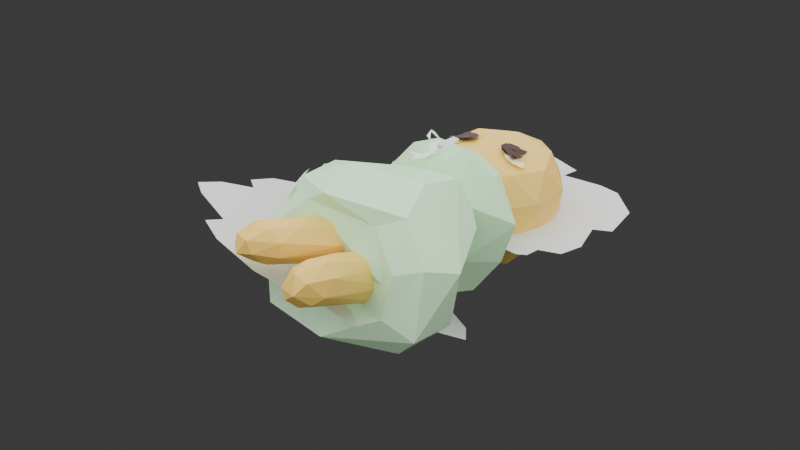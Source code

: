# Source: egg.blend  (saved by Blender 4.2.66; exported with 4.5.12 LTS)
import bpy
from mathutils import Matrix  # noqa: F401  (used for matrix-valued properties, if any)

bpy.ops.wm.read_factory_settings(use_empty=True)
scene = bpy.context.scene
scene.name = 'Scene'

# ---- collections
col_base = bpy.data.collections.new('base'); scene.collection.children.link(col_base)
col_decoration = bpy.data.collections.new('decoration'); scene.collection.children.link(col_decoration)
col_expression = bpy.data.collections.new('expression'); scene.collection.children.link(col_expression)

# ---- materials (node trees are filled in below, after node groups)
mat_material_003 = bpy.data.materials.new('Material.003')
mat_material_004 = bpy.data.materials.new('Material.004')
mat_material_002 = bpy.data.materials.new('Material.002')
mat_material_001 = bpy.data.materials.new('Material.001')
mat_material_007 = bpy.data.materials.new('Material.007')
mat_material_006 = bpy.data.materials.new('Material.006')
mat_material_008 = bpy.data.materials.new('Material.008')
mat_material_009 = bpy.data.materials.new('Material.009')
mat_material_010 = bpy.data.materials.new('Material.010')
mat_material_011 = bpy.data.materials.new('Material.011')
mat_material_013 = bpy.data.materials.new('Material.013')

# ---- material node trees
mat_material_003.use_nodes = True; mat_material_003.node_tree.nodes.clear()
_N = mat_material_003.node_tree.nodes; _L = mat_material_003.node_tree.links
n0 = _N.new('ShaderNodeBsdfPrincipled'); n0.name = 'Principled BSDF'; n0.location = (10, 300)
n0.inputs[0].default_value = (0.6549, 1.0, 0.6321, 1.0)
n1 = _N.new('ShaderNodeOutputMaterial'); n1.name = 'Material Output'; n1.location = (300, 300)
_L.new(n0.outputs[0], n1.inputs[0])
n1.is_active_output = True
mat_material_004.use_nodes = True; mat_material_004.node_tree.nodes.clear()
_N = mat_material_004.node_tree.nodes; _L = mat_material_004.node_tree.links
n0 = _N.new('ShaderNodeBsdfPrincipled'); n0.name = 'Principled BSDF'; n0.location = (10, 300)
n0.inputs[0].default_value = (1.0, 1.0, 1.0, 1.0)
n1 = _N.new('ShaderNodeOutputMaterial'); n1.name = 'Material Output'; n1.location = (300, 300)
_L.new(n0.outputs[0], n1.inputs[0])
n1.is_active_output = True
mat_material_002.use_nodes = True; mat_material_002.node_tree.nodes.clear()
_N = mat_material_002.node_tree.nodes; _L = mat_material_002.node_tree.links
n0 = _N.new('ShaderNodeBsdfPrincipled'); n0.name = 'Principled BSDF'; n0.location = (10, 300)
n0.inputs[0].default_value = (1.0, 0.6563, 0.1421, 1.0)
n1 = _N.new('ShaderNodeOutputMaterial'); n1.name = 'Material Output'; n1.location = (300, 300)
_L.new(n0.outputs[0], n1.inputs[0])
n1.is_active_output = True
mat_material_001.use_nodes = True; mat_material_001.node_tree.nodes.clear()
_N = mat_material_001.node_tree.nodes; _L = mat_material_001.node_tree.links
n0 = _N.new('ShaderNodeBsdfPrincipled'); n0.name = 'Principled BSDF'; n0.location = (10, 300)
n1 = _N.new('ShaderNodeOutputMaterial'); n1.name = 'Material Output'; n1.location = (300, 300)
_L.new(n0.outputs[0], n1.inputs[0])
n1.is_active_output = True
mat_material_007.use_nodes = True; mat_material_007.node_tree.nodes.clear()
_N = mat_material_007.node_tree.nodes; _L = mat_material_007.node_tree.links
n0 = _N.new('ShaderNodeBsdfPrincipled'); n0.name = 'Principled BSDF'; n0.location = (10, 300)
n0.inputs[0].default_value = (1.0, 0.9352, 0.4647, 1.0)
n1 = _N.new('ShaderNodeOutputMaterial'); n1.name = 'Material Output'; n1.location = (300, 300)
_L.new(n0.outputs[0], n1.inputs[0])
n1.is_active_output = True
mat_material_006.use_nodes = True; mat_material_006.node_tree.nodes.clear()
_N = mat_material_006.node_tree.nodes; _L = mat_material_006.node_tree.links
n0 = _N.new('ShaderNodeBsdfPrincipled'); n0.name = 'Principled BSDF'; n0.location = (10, 300)
n0.inputs[0].default_value = (0.04644, 0.006513, 0.0, 1.0)
n1 = _N.new('ShaderNodeOutputMaterial'); n1.name = 'Material Output'; n1.location = (300, 300)
_L.new(n0.outputs[0], n1.inputs[0])
n1.is_active_output = True
mat_material_008.use_nodes = True; mat_material_008.node_tree.nodes.clear()
_N = mat_material_008.node_tree.nodes; _L = mat_material_008.node_tree.links
n0 = _N.new('ShaderNodeBsdfPrincipled'); n0.name = 'Principled BSDF'; n0.location = (10, 300)
n0.inputs[0].default_value = (0.04644, 0.006513, 0.0, 1.0)
n1 = _N.new('ShaderNodeOutputMaterial'); n1.name = 'Material Output'; n1.location = (300, 300)
_L.new(n0.outputs[0], n1.inputs[0])
n1.is_active_output = True
mat_material_009.use_nodes = True; mat_material_009.node_tree.nodes.clear()
_N = mat_material_009.node_tree.nodes; _L = mat_material_009.node_tree.links
n0 = _N.new('ShaderNodeBsdfPrincipled'); n0.name = 'Principled BSDF'; n0.location = (10, 300)
n0.inputs[0].default_value = (0.04644, 0.006513, 0.0, 1.0)
n1 = _N.new('ShaderNodeOutputMaterial'); n1.name = 'Material Output'; n1.location = (300, 300)
_L.new(n0.outputs[0], n1.inputs[0])
n1.is_active_output = True
mat_material_010.use_nodes = True; mat_material_010.node_tree.nodes.clear()
_N = mat_material_010.node_tree.nodes; _L = mat_material_010.node_tree.links
n0 = _N.new('ShaderNodeBsdfPrincipled'); n0.name = 'Principled BSDF'; n0.location = (10, 300)
n0.inputs[0].default_value = (0.04644, 0.006513, 0.0, 1.0)
n1 = _N.new('ShaderNodeOutputMaterial'); n1.name = 'Material Output'; n1.location = (300, 300)
_L.new(n0.outputs[0], n1.inputs[0])
n1.is_active_output = True
mat_material_011.use_nodes = True; mat_material_011.node_tree.nodes.clear()
_N = mat_material_011.node_tree.nodes; _L = mat_material_011.node_tree.links
n0 = _N.new('ShaderNodeBsdfPrincipled'); n0.name = 'Principled BSDF'; n0.location = (10, 300)
n0.inputs[0].default_value = (0.04644, 0.006513, 0.0, 1.0)
n1 = _N.new('ShaderNodeOutputMaterial'); n1.name = 'Material Output'; n1.location = (300, 300)
_L.new(n0.outputs[0], n1.inputs[0])
n1.is_active_output = True
mat_material_013.use_nodes = True; mat_material_013.node_tree.nodes.clear()
_N = mat_material_013.node_tree.nodes; _L = mat_material_013.node_tree.links
n0 = _N.new('ShaderNodeBsdfPrincipled'); n0.name = 'Principled BSDF'; n0.location = (10, 300)
n0.inputs[0].default_value = (0.04644, 0.006513, 0.0, 1.0)
n1 = _N.new('ShaderNodeOutputMaterial'); n1.name = 'Material Output'; n1.location = (300, 300)
_L.new(n0.outputs[0], n1.inputs[0])
n1.is_active_output = True

# ---- world
world_world = bpy.data.worlds.new('World'); scene.world = world_world
world_world.use_nodes = True; world_world.node_tree.nodes.clear()
_N = world_world.node_tree.nodes; _L = world_world.node_tree.links
n0 = _N.new('ShaderNodeOutputWorld'); n0.name = 'World Output'; n0.location = (300, 300)
n1 = _N.new('ShaderNodeBackground'); n1.name = 'Background'; n1.location = (10, 300)
n1.inputs[0].default_value = (0.05088, 0.05088, 0.05088, 1.0)
_L.new(n1.outputs[0], n0.inputs[0])
n0.is_active_output = True
world_world.color = (0.05088, 0.05088, 0.05088)
world_world.sun_shadow_jitter_overblur = 0.0

# ---- lights
light_area = bpy.data.lights.new('Area', 'AREA')
light_area.energy = 200.0
light_area.size = 1.0
light_area.size_y = 1.0

# ---- meshes
me_cylinder = bpy.data.meshes.new('Cylinder')
me_cylinder.from_pydata([(-0.6928, -0.4123, 0.9422), (1.016, -1.802, 0.09595), (-0.2393, 0.3594, 0.3705), (-0.3434, -0.122, 0.4129), (0.2574, -1.462, -1.436), (1.377, -0.2371, 0.6852), (-0.5831, -1.63, 0.9039), (-0.1886, -1.034, 0.6798), (1.381, -0.5494, -1.684), (-0.6855, -0.4034, 0.001496), (-0.1847, 0.4519, 0.5241), (-0.2649, -1.748, -1.402), (-0.5269, -1.095, -1.473), (1.085, -2.031, -0.5978), (-1.049, -1.049, -1.493), (0.986, -1.484, 1.045), (1.12, -1.561, 0.7818), (-0.4985, -0.5844, 0.9789), (1.126, 0.04555, -0.03674), (-0.7779, -0.01492, -1.699), (1.104, 0.4076, -0.674), (-0.7321, -1.288, 0.4978), (0.311, -1.679, 0.2807), (0.2403, 0.115, 0.3503), (0.1076, -1.803, -0.03246), (-0.7263, -1.851, -0.5041), (-0.8442, -0.2588, 0.4627), (0.02579, -1.913, 0.4394), (0.05675, -2.186, -0.8599), (0.9257, -0.2748, 0.3193), (0.1088, 0.4711, 0.794), (-0.5363, -1.436, 0.1754), (-0.1746, -1.772, 1.019), (0.4179, 0.3278, 1.134), (0.6777, -1.931, 0.6322), (0.3635, 0.4574, -0.2799), (1.055, -1.193, 0.3993), (1.16, -0.1999, 1.103), (-0.4062, 0.1978, 0.8359), (1.29, -0.7106, 1.052), (-0.2516, 0.4069, -0.7222), (1.901, -0.3465, -1.614), (0.5061, -0.8327, -1.35), (1.984, -1.063, -0.8718), (1.37, -1.87, -1.211), (1.466, -1.202, -1.553), (0.4694, -0.2221, -1.435), (0.9399, -1.672, -1.344), (-1.089, -0.8619, -0.2821), (0.5343, -0.1534, -1.551), (0.2432, 0.1707, -1.707), (1.25, -0.9696, -1.533), (1.863, -1.332, -1.411), (-0.679, -1.871, -1.115), (0.1222, -1.986, -1.462), (-0.5968, -0.4953, -1.546), (-0.3073, 0.0866, -0.1166), (0.6313, -0.1461, 0.9921), (1.433, -1.144, 0.0589), (1.663, -0.0007697, -0.6805), (-0.5499, -1.119, 0.342), (-0.1314, -0.4725, 0.5489), (1.501, 0.06825, -1.487), (0.1279, -1.427, 1.06), (1.582, -0.9251, 0.7356), (-0.1702, -0.05634, 1.057), (0.908, -1.111, 1.062), (0.6063, 0.4548, 0.4034), (0.669, -0.7689, 0.6579), (0.5793, -1.693, 1.054), (-0.7063, -0.954, 1.052), (-0.3653, -1.076, 0.9971), (-0.959, -0.9636, 0.7423), (0.36, -1.17, 0.6768), (-1.048, -0.1468, -0.9494), (0.9334, 0.3946, 0.6127), (-1.059, -1.451, -0.5648)], [], [(26, 0, 38), (2, 3, 26), (19, 14, 74), (38, 33, 30), (49, 50, 8), (61, 17, 7), (30, 10, 38), (28, 53, 54), (67, 23, 2), (25, 28, 24), (1, 58, 36), (62, 20, 59), (49, 46, 55), (16, 34, 36), (29, 36, 58), (31, 24, 22), (29, 58, 18), (74, 48, 9), (47, 54, 11), (72, 21, 6), (50, 40, 20), (70, 0, 72), (71, 7, 17), (60, 31, 22), (36, 22, 1), (26, 60, 21), (2, 38, 10), (25, 76, 53), (53, 76, 14), (47, 44, 54), (5, 64, 29), (10, 30, 67), (22, 27, 60), (29, 35, 23), (44, 43, 13), (34, 22, 36), (19, 74, 40), (34, 27, 22), (35, 56, 23), (27, 34, 32), (42, 46, 51), (4, 47, 11), (9, 48, 31), (14, 76, 74), (6, 27, 32), (42, 51, 4), (3, 56, 9), (9, 56, 40), (46, 42, 12), (47, 4, 51), (45, 47, 51), (60, 27, 21), (43, 58, 1), (12, 14, 55), (74, 76, 48), (9, 40, 74), (59, 18, 43), (53, 28, 25), (47, 45, 44), (52, 45, 8), (72, 26, 21), (50, 41, 8), (31, 60, 9), (18, 20, 35), (31, 25, 24), (44, 45, 52), (67, 75, 29), (50, 20, 62), (26, 38, 2), (53, 14, 11), (56, 3, 23), (8, 45, 51), (27, 6, 21), (0, 70, 17), (60, 3, 9), (36, 64, 16), (59, 43, 41), (44, 52, 43), (13, 28, 44), (58, 43, 18), (8, 51, 46), (28, 13, 24), (43, 1, 13), (3, 2, 23), (31, 48, 76), (1, 22, 24), (67, 29, 23), (35, 20, 40), (59, 41, 62), (55, 50, 49), (20, 18, 59), (24, 13, 1), (19, 50, 55), (76, 25, 31), (36, 29, 64), (5, 29, 75), (46, 12, 55), (55, 14, 19), (29, 18, 35), (12, 42, 4), (52, 8, 41), (28, 54, 44), (50, 19, 40), (43, 52, 41), (49, 8, 46), (60, 26, 3), (40, 56, 35), (50, 62, 41), (2, 10, 67), (32, 63, 70), (69, 32, 34), (15, 69, 34), (34, 16, 15), (37, 39, 5), (64, 5, 39), (72, 0, 26), (70, 6, 32), (39, 15, 64), (71, 17, 70), (16, 64, 15), (75, 37, 5), (6, 70, 72), (57, 68, 66), (73, 63, 66), (30, 33, 75), (73, 7, 63), (65, 57, 37), (66, 63, 69), (7, 71, 63), (68, 57, 61), (39, 66, 15), (0, 17, 65), (33, 38, 65), (37, 57, 66), (17, 61, 65), (12, 4, 11), (65, 37, 33), (73, 68, 61), (32, 69, 63), (61, 7, 73), (11, 14, 12), (57, 65, 61), (70, 63, 71), (11, 54, 53), (37, 75, 33), (75, 67, 30), (66, 69, 15), (38, 0, 65), (37, 66, 39), (66, 68, 73)])
_uv = me_cylinder.uv_layers.new(name='UVMap')
_uv.uv.foreach_set('vector', [0.0, 0.0, 0.0, 0.0, 0.0, 0.0, 0.0, 0.0, 0.0, 0.0, 0.0, 0.0, 0.0, 0.0, 0.0, 0.0, 0.0, 0.0, 0.0, 0.0, 0.0, 0.0, 0.0, 0.0, 0.0, 0.0, 0.0, 0.0, 0.0, 0.0, 0.0, 0.0, 0.0, 0.0, 0.0, 0.0, 0.0, 0.0, 0.0, 0.0, 0.0, 0.0, 0.0, 0.0, 0.0, 0.0, 0.0, 0.0, 0.0, 0.0, 0.0, 0.0, 0.0, 0.0, 0.0, 0.0, 0.0, 0.0, 0.0, 0.0, 0.0, 0.0, 0.0, 0.0, 0.0, 0.0, 0.0, 0.0, 0.0, 0.0, 0.0, 0.0, 0.0, 0.0, 0.0, 0.0, 0.0, 0.0, 0.0, 0.0, 0.0, 0.0, 0.0, 0.0, 0.0, 0.0, 0.0, 0.0, 0.0, 0.0, 0.0, 0.0, 0.0, 0.0, 0.0, 0.0, 0.0, 0.0, 0.0, 0.0, 0.0, 0.0, 0.0, 0.0, 0.0, 0.0, 0.0, 0.0, 0.0, 0.0, 0.0, 0.0, 0.0, 0.0, 0.0, 0.0, 0.0, 0.0, 0.0, 0.0, 0.0, 0.0, 0.0, 0.0, 0.0, 0.0, 0.0, 0.0, 0.0, 0.0, 0.0, 0.0, 0.0, 0.0, 0.0, 0.0, 0.0, 0.0, 0.0, 0.0, 0.0, 0.0, 0.0, 0.0, 0.0, 0.0, 0.0, 0.0, 0.0, 0.0, 0.0, 0.0, 0.0, 0.0, 0.0, 0.0, 0.0, 0.0, 0.0, 0.0, 0.0, 0.0, 0.0, 0.0, 0.0, 0.0, 0.0, 0.0, 0.0, 0.0, 0.0, 0.0, 0.0, 0.0, 0.0, 0.0, 0.0, 0.0, 0.0, 0.0, 0.0, 0.0, 0.0, 0.0, 0.0, 0.0, 0.0, 0.0, 0.0, 0.0, 0.0, 0.0, 0.0, 0.0, 0.0, 0.0, 0.0, 0.0, 0.0, 0.0, 0.0, 0.0, 0.0, 0.0, 0.0, 0.0, 0.0, 0.0, 0.0, 0.0, 0.0, 0.0, 0.0, 0.0, 0.0, 0.0, 0.0, 0.0, 0.0, 0.0, 0.0, 0.0, 0.0, 0.0, 0.0, 0.0, 0.0, 0.0, 0.0, 0.0, 0.0, 0.0, 0.0, 0.0, 0.0, 0.0, 0.0, 0.0, 0.0, 0.0, 0.0, 0.0, 0.0, 0.0, 0.0, 0.0, 0.0, 0.0, 0.0, 0.0, 0.0, 0.0, 0.0, 0.0, 0.0, 0.0, 0.0, 0.0, 0.0, 0.0, 0.0, 0.0, 0.0, 0.0, 0.0, 0.0, 0.0, 0.0, 0.0, 0.0, 0.0, 0.0, 0.0, 0.0, 0.0, 0.0, 0.0, 0.0, 0.0, 0.0, 0.0, 0.0, 0.0, 0.0, 0.0, 0.0, 0.0, 0.0, 0.0, 0.0, 0.0, 0.0, 0.0, 0.0, 0.0, 0.0, 0.0, 0.0, 0.0, 0.0, 0.0, 0.0, 0.0, 0.0, 0.0, 0.0, 0.0, 0.0, 0.0, 0.0, 0.0, 0.0, 0.0, 0.0, 0.0, 0.0, 0.0, 0.0, 0.0, 0.0, 0.0, 0.0, 0.0, 0.0, 0.0, 0.0, 0.0, 0.0, 0.0, 0.0, 0.0, 0.0, 0.0, 0.0, 0.0, 0.0, 0.0, 0.0, 0.0, 0.0, 0.0, 0.0, 0.0, 0.0, 0.0, 0.0, 0.0, 0.0, 0.0, 0.0, 0.0, 0.0, 0.0, 0.0, 0.0, 0.0, 0.0, 0.0, 0.0, 0.0, 0.0, 0.0, 0.0, 0.0, 0.0, 0.0, 0.0, 0.0, 0.0, 0.0, 0.0, 0.0, 0.0, 0.0, 0.0, 0.0, 0.0, 0.0, 0.0, 0.0, 0.0, 0.0, 0.0, 0.0, 0.0, 0.0, 0.0, 0.0, 0.0, 0.0, 0.0, 0.0, 0.0, 0.0, 0.0, 0.0, 0.0, 0.0, 0.0, 0.0, 0.0, 0.0, 0.0, 0.0, 0.0, 0.0, 0.0, 0.0, 0.0, 0.0, 0.0, 0.0, 0.0, 0.0, 0.0, 0.0, 0.0, 0.0, 0.0, 0.0, 0.0, 0.0, 0.0, 0.0, 0.0, 0.0, 0.0, 0.0, 0.0, 0.0, 0.0, 0.0, 0.0, 0.0, 0.0, 0.0, 0.0, 0.0, 0.0, 0.0, 0.0, 0.0, 0.0, 0.0, 0.0, 0.0, 0.0, 0.0, 0.0, 0.0, 0.0, 0.0, 0.0, 0.0, 0.0, 0.0, 0.0, 0.0, 0.0, 0.0, 0.0, 0.0, 0.0, 0.0, 0.0, 0.0, 0.0, 0.0, 0.0, 0.0, 0.0, 0.0, 0.0, 0.0, 0.0, 0.0, 0.0, 0.0, 0.0, 0.0, 0.0, 0.0, 0.0, 0.0, 0.0, 0.0, 0.0, 0.0, 0.0, 0.0, 0.0, 0.0, 0.0, 0.0, 0.0, 0.0, 0.0, 0.0, 0.0, 0.0, 0.0, 0.0, 0.0, 0.0, 0.0, 0.0, 0.0, 0.0, 0.0, 0.0, 0.0, 0.0, 0.0, 0.0, 0.0, 0.0, 0.0, 0.0, 0.0, 0.0, 0.0, 0.0, 0.0, 0.0, 0.0, 0.0, 0.0, 0.0, 0.0, 0.0, 0.0, 0.0, 0.0, 0.0, 0.0, 0.0, 0.0, 0.0, 0.0, 0.0, 0.0, 0.0, 0.0, 0.0, 0.0, 0.0, 0.0, 0.0, 0.0, 0.0, 0.0, 0.0, 0.0, 0.0, 0.0, 0.0, 0.0, 0.0, 0.0, 0.0, 0.0, 0.0, 0.0, 0.0, 0.0, 0.0, 0.0, 0.0, 0.0, 0.0, 0.0, 0.0, 0.0, 0.0, 0.0, 0.0, 0.0, 0.0, 0.0, 0.0, 0.0, 0.0, 0.0, 0.0, 0.0, 0.0, 0.0, 0.0, 0.0, 0.0, 0.0, 0.0, 0.0, 0.0, 0.0, 0.0, 0.0, 0.0, 0.0, 0.0, 0.0, 0.0, 0.0, 0.0, 0.0, 0.0, 0.0, 0.0, 0.0, 0.0, 0.0, 0.0, 0.0, 0.0, 0.0, 0.0, 0.0, 0.0, 0.0, 0.0, 0.0, 0.0, 0.0, 0.0, 0.0, 0.0, 0.0, 0.0, 0.0, 0.0, 0.0, 0.0, 0.0, 0.0, 0.0, 0.0, 0.0, 0.0, 0.0, 0.0, 0.0, 0.0, 0.0, 0.0, 0.0, 0.0, 0.0, 0.0, 0.0, 0.0, 0.0, 0.0, 0.0, 0.0, 0.0, 0.0, 0.0, 0.0, 0.0, 0.0, 0.0, 0.0, 0.0, 0.0, 0.0, 0.0, 0.0, 0.0, 0.0, 0.0, 0.0, 0.0, 0.0, 0.0, 0.0, 0.0, 0.0, 0.0, 0.0, 0.0, 0.0, 0.0, 0.0, 0.0, 0.0, 0.0, 0.0, 0.0, 0.0, 0.0, 0.0, 0.0, 0.0, 0.0, 0.0, 0.0, 0.0, 0.0, 0.0, 0.0, 0.0, 0.0, 0.0, 0.0, 0.0, 0.0, 0.0, 0.0, 0.0, 0.0, 0.0, 0.0, 0.0, 0.0, 0.0, 0.0, 0.0, 0.0, 0.0, 0.0, 0.0, 0.0, 0.0, 0.0, 0.0, 0.0, 0.0, 0.0, 0.0, 0.0, 0.0, 0.0, 0.0, 0.0, 0.0, 0.0, 0.0, 0.0, 0.0, 0.0, 0.0, 0.0, 0.0, 0.0, 0.0, 0.0, 0.0, 0.0, 0.0, 0.0, 0.0, 0.0, 0.0, 0.0, 0.0, 0.0, 0.0, 0.0, 0.0, 0.0, 0.0, 0.0, 0.0, 0.0, 0.0, 0.0, 0.0, 0.0, 0.0, 0.0, 0.0, 0.0, 0.0, 0.0, 0.0, 0.0, 0.0, 0.0, 0.0, 0.0, 0.0, 0.0, 0.0, 0.0, 0.0, 0.0, 0.0, 0.0, 0.0, 0.0, 0.0, 0.0, 0.0, 0.0, 0.0, 0.0, 0.0, 0.0, 0.0, 0.0, 0.0, 0.0, 0.0, 0.0, 0.0, 0.0, 0.0, 0.0, 0.0, 0.0, 0.0, 0.0, 0.0, 0.0, 0.0, 0.0, 0.0, 0.0, 0.0, 0.0, 0.0, 0.0, 0.0, 0.0, 0.0, 0.0, 0.0, 0.0, 0.0, 0.0, 0.0, 0.0, 0.0, 0.0, 0.0, 0.0, 0.0, 0.0, 0.0, 0.0, 0.0, 0.0, 0.0, 0.0, 0.0, 0.0, 0.0, 0.0, 0.0, 0.0, 0.0, 0.0, 0.0, 0.0, 0.0, 0.0, 0.0, 0.0, 0.0, 0.0, 0.0, 0.0, 0.0, 0.0, 0.0, 0.0, 0.0, 0.0, 0.0, 0.0, 0.0, 0.0, 0.0, 0.0, 0.0, 0.0, 0.0, 0.0, 0.0, 0.0, 0.0, 0.0, 0.0, 0.0, 0.0, 0.0, 0.0, 0.0, 0.0, 0.0, 0.0, 0.0, 0.0, 0.0, 0.0, 0.0, 0.0, 0.0, 0.0, 0.0])
me_cylinder.materials.append(mat_material_003)
me_cylinder.update()
me_head = bpy.data.meshes.new('_head')
me_head.from_pydata([], [], [])
_uv = me_head.uv_layers.new(name='UVMap')
_uv.uv.foreach_set('vector', [])
me_head.update()
me_leg_l = bpy.data.meshes.new('_leg_l')
me_leg_l.from_pydata([], [], [])
_uv = me_leg_l.uv_layers.new(name='UVMap')
_uv.uv.foreach_set('vector', [])
me_leg_l.update()
me_leg_r = bpy.data.meshes.new('_leg_r')
me_leg_r.from_pydata([], [], [])
_uv = me_leg_r.uv_layers.new(name='UVMap')
_uv.uv.foreach_set('vector', [])
me_leg_r.update()
me_tail = bpy.data.meshes.new('_tail')
me_tail.from_pydata([], [], [])
_uv = me_tail.uv_layers.new(name='UVMap')
_uv.uv.foreach_set('vector', [])
me_tail.update()
me_ribbon = bpy.data.meshes.new('ribbon')
me_ribbon.from_pydata([(0.1243, 0.2402, 0.5202), (0.1759, 0.2489, 0.5345), (0.1395, 0.2426, 0.5045), (0.09295, 0.1846, 0.5009), (0.1163, 0.1977, 0.491), (0.1055, 0.1687, 0.5179), (0.1258, 0.1807, 0.503), (0.1419, 0.1749, 0.5479), (0.1651, 0.2198, 0.5614), (0.1571, 0.1773, 0.5321), (0.1884, 0.233, 0.5515), (0.1556, 0.2369, 0.5494), (0.02908, 0.2407, 0.546), (0.03983, 0.2514, 0.5118), (0.01803, 0.2253, 0.5587), (0.0002432, 0.2423, 0.54), (0.05842, 0.1661, 0.5406), (0.0226, 0.1816, 0.5401), (0.09801, 0.1753, 0.5124), (0.06917, 0.1768, 0.5064), (0.07565, 0.2359, 0.5123), (0.08022, 0.1923, 0.4937), (0.05539, 0.1675, 0.52), (0.1481, 0.01087, 0.5206), (0.1615, 0.04612, 0.5245), (0.1952, 0.04512, 0.536), (0.09638, 0.1755, 0.5249), (0.1114, 0.09204, 0.4911), (0.144, 0.1023, 0.4963), (0.09204, 0.1803, 0.5088), (0.02629, 0.02697, 0.5078), (0.05933, 0.038, 0.4942), (0.0725, 0.005045, 0.4829), (0.1213, 0.1627, 0.4999), (0.05867, 0.103, 0.4746), (0.09238, 0.0971, 0.4676), (-0.2544, -0.5645, 0.3922), (-0.2169, -0.5497, 0.433), (-0.2411, -0.4001, 0.4829), (-0.2713, -0.4045, 0.4557), (-0.2423, -0.2977, 0.4724), (-0.2788, -0.2975, 0.428), (-0.2316, -0.1566, 0.4349), (-0.2703, -0.1533, 0.411), (-0.1949, -0.07084, 0.39), (-0.2221, -0.04716, 0.3649), (-0.1299, 0.04172, 0.3616), (-0.1649, 0.05262, 0.3397), (-0.1663, 0.1082, 0.3083), (-0.1484, 0.124, 0.3362), (-0.1972, 0.187, 0.339), (-0.2074, 0.1684, 0.3146)], [], [(0, 4, 3), (3, 6, 5), (9, 7, 5), (9, 8, 7), (10, 11, 8), (11, 1, 0), (12, 15, 14), (14, 17, 16), (16, 19, 18), (21, 20, 18), (13, 12, 20), (27, 26, 28), (24, 27, 28), (34, 33, 35), (31, 34, 35), (0, 1, 2), (0, 2, 4), (3, 4, 6), (6, 9, 5), (9, 10, 8), (10, 1, 11), (13, 15, 12), (14, 15, 17), (16, 17, 19), (19, 21, 18), (21, 13, 20), (27, 22, 26), (28, 25, 24), (24, 23, 27), (34, 29, 33), (35, 32, 31), (31, 30, 34), (39, 37, 36), (41, 42, 40), (46, 45, 47), (49, 51, 50), (39, 38, 37), (41, 43, 42), (46, 44, 45), (49, 48, 51)])
_uv = me_ribbon.uv_layers.new(name='UVMap')
_uv.uv.foreach_set('vector', [0.9205, 0.5, 0.6694, 1.0, 0.6609, 0.5, 0.6609, 0.5, 0.5675, 1.0, 0.5402, 0.5, 0.4205, 1.0, 0.3745, 0.5, 0.5402, 0.5, 0.4205, 1.0, 0.1694, 0.5, 0.3745, 0.5, 0.1609, 1.0, 0.06751, 0.5, 0.1694, 0.5, 0.06751, 0.5, 0.05089, 1.0, 0.0, 0.5, 0.9424, 0.5, 0.8898, 1.0, 0.8406, 0.5, 0.8406, 0.5, 0.6263, 1.0, 0.573, 0.5, 0.573, 0.5, 0.4424, 1.0, 0.3898, 0.5, 0.3406, 1.0, 0.1263, 0.5, 0.3898, 0.5, 0.07299, 1.0, 0.0, 0.5, 0.1263, 0.5, 0.4995, 0.4527, 0.5015, 0.4801, 0.4863, 0.4577, 0.4818, 0.4392, 0.4995, 0.4527, 0.4863, 0.4577, 0.4995, 0.4527, 0.5015, 0.4801, 0.4863, 0.4577, 0.4818, 0.4392, 0.4995, 0.4527, 0.4863, 0.4577, 0.9205, 0.5, 0.9843, 1.0, 0.8745, 1.0, 0.9205, 0.5, 0.8745, 1.0, 0.6694, 1.0, 0.6609, 0.5, 0.6694, 1.0, 0.5675, 1.0, 0.5675, 1.0, 0.4205, 1.0, 0.5402, 0.5, 0.4205, 1.0, 0.1609, 1.0, 0.1694, 0.5, 0.1609, 1.0, 0.05089, 1.0, 0.06751, 0.5, 1.0, 1.0, 0.8898, 1.0, 0.9424, 0.5, 0.8406, 0.5, 0.8898, 1.0, 0.6263, 1.0, 0.573, 0.5, 0.6263, 1.0, 0.4424, 1.0, 0.4424, 1.0, 0.3406, 1.0, 0.3898, 0.5, 0.3406, 1.0, 0.07299, 1.0, 0.1263, 0.5, 0.4995, 0.4527, 0.5133, 0.4792, 0.5015, 0.4801, 0.4863, 0.4577, 0.4711, 0.4353, 0.4818, 0.4392, 0.4818, 0.4392, 0.4857, 0.4261, 0.4995, 0.4527, 0.4995, 0.4527, 0.5133, 0.4792, 0.5015, 0.4801, 0.4863, 0.4577, 0.4711, 0.4353, 0.4818, 0.4392, 0.4818, 0.4392, 0.4857, 0.4261, 0.4995, 0.4527, 0.313, 0.2818, 0.3019, 0.2071, 0.3296, 0.1997, 0.3101, 0.3168, 0.2607, 0.403, 0.2814, 0.3121, 0.2443, 0.4862, 0.2686, 0.4398, 0.2656, 0.4869, 0.2632, 0.5289, 0.2736, 0.5653, 0.2575, 0.5665, 0.313, 0.2818, 0.2932, 0.2832, 0.3019, 0.2071, 0.3101, 0.3168, 0.2812, 0.3861, 0.2607, 0.403, 0.2443, 0.4862, 0.2482, 0.4315, 0.2686, 0.4398, 0.2632, 0.5289, 0.2813, 0.5317, 0.2736, 0.5653])
me_ribbon.materials.append(mat_material_004)
me_ribbon.update()
me_head_1 = bpy.data.meshes.new('head')
me_head_1.from_pydata([(0.2969, -0.000229, -0.5359), (0.9806, -0.5326, 0.2279), (-0.03207, -0.8595, 0.1222), (-0.657, -0.004101, 0.04465), (-0.0309, 0.851, 0.1095), (0.9813, 0.5243, 0.2201), (0.4411, -0.8493, 1.055), (-0.5342, -0.5295, 0.9875), (-0.5359, 0.5196, 1.0), (0.4387, 0.8396, 1.073), (1.045, -0.005667, 1.083), (0.1235, 0.008133, 1.298), (0.1204, -0.5024, -0.3788), (0.7121, -0.3112, -0.3163), (0.5212, -0.817, 0.08095), (1.116, -0.003536, 0.1402), (0.7123, 0.3093, -0.32), (-0.2451, -0.0008879, -0.4165), (-0.4415, -0.5059, -0.02743), (0.1209, 0.5004, -0.3842), (-0.4411, 0.4988, -0.03548), (0.5224, 0.81, 0.06793), (1.162, -0.3161, 0.7362), (1.162, 0.3017, 0.7367), (0.208, -1.009, 0.667), (0.7979, -0.8167, 0.7126), (-0.7438, -0.3169, 0.5692), (-0.3808, -0.8189, 0.6105), (-0.3809, 0.8058, 0.6123), (-0.7442, 0.3039, 0.5696), (0.798, 0.8032, 0.7145), (0.2087, 0.9964, 0.6697), (0.8339, -0.4979, 1.12), (-0.09077, -0.8079, 1.075), (-0.6589, -0.004167, 1.035), (-0.09319, 0.8, 1.096), (0.8311, 0.4893, 1.131), (0.2905, -0.4861, 1.253), (0.631, 0.003318, 1.265), (-0.2613, -0.3018, 1.231), (-0.2636, 0.3063, 1.244), (0.2865, 0.4925, 1.272)], [], [(0, 13, 12), (1, 13, 15), (0, 12, 17), (0, 17, 19), (0, 19, 16), (1, 15, 22), (2, 14, 24), (3, 18, 26), (4, 20, 28), (5, 21, 30), (1, 22, 25), (2, 24, 27), (3, 26, 29), (4, 28, 31), (5, 30, 23), (6, 32, 37), (7, 33, 39), (8, 34, 40), (9, 35, 41), (10, 36, 38), (38, 41, 11), (38, 36, 41), (36, 9, 41), (41, 40, 11), (41, 35, 40), (35, 8, 40), (40, 39, 11), (40, 34, 39), (34, 7, 39), (39, 37, 11), (39, 33, 37), (33, 6, 37), (37, 38, 11), (37, 32, 38), (32, 10, 38), (23, 36, 10), (23, 30, 36), (30, 9, 36), (31, 35, 9), (31, 28, 35), (28, 8, 35), (29, 34, 8), (29, 26, 34), (26, 7, 34), (27, 33, 7), (27, 24, 33), (24, 6, 33), (25, 32, 6), (25, 22, 32), (22, 10, 32), (30, 31, 9), (30, 21, 31), (21, 4, 31), (28, 29, 8), (28, 20, 29), (20, 3, 29), (26, 27, 7), (26, 18, 27), (18, 2, 27), (24, 25, 6), (24, 14, 25), (14, 1, 25), (22, 23, 10), (22, 15, 23), (15, 5, 23), (16, 21, 5), (16, 19, 21), (19, 4, 21), (19, 20, 4), (19, 17, 20), (17, 3, 20), (17, 18, 3), (17, 12, 18), (12, 2, 18), (15, 16, 5), (15, 13, 16), (13, 0, 16), (12, 14, 2), (12, 13, 14), (13, 1, 14)])
_uv = me_head_1.uv_layers.new(name='UVMap')
_uv.uv.foreach_set('vector', [0.1818, 0.0, 0.2273, 0.07873, 0.1364, 0.07873, 0.2727, 0.1575, 0.3182, 0.07873, 0.3636, 0.1575, 0.9091, 0.0, 0.9545, 0.07873, 0.8636, 0.07873, 0.7273, 0.0, 0.7727, 0.07873, 0.6818, 0.07873, 0.5455, 0.0, 0.5909, 0.07873, 0.5, 0.07873, 0.2727, 0.1575, 0.3636, 0.1575, 0.3182, 0.2362, 0.09091, 0.1575, 0.1818, 0.1575, 0.1364, 0.2362, 0.8182, 0.1575, 0.9091, 0.1575, 0.8636, 0.2362, 0.6364, 0.1575, 0.7273, 0.1575, 0.6818, 0.2362, 0.4545, 0.1575, 0.5455, 0.1575, 0.5, 0.2362, 0.2727, 0.1575, 0.3182, 0.2362, 0.2273, 0.2362, 0.09091, 0.1575, 0.1364, 0.2362, 0.04546, 0.2362, 0.8182, 0.1575, 0.8636, 0.2362, 0.7727, 0.2362, 0.6364, 0.1575, 0.6818, 0.2362, 0.5909, 0.2362, 0.4545, 0.1575, 0.5, 0.2362, 0.4091, 0.2362, 0.1818, 0.3149, 0.2727, 0.3149, 0.2273, 0.3937, 0.0, 0.3149, 0.09091, 0.3149, 0.04546, 0.3937, 0.7273, 0.3149, 0.8182, 0.3149, 0.7727, 0.3937, 0.5455, 0.3149, 0.6364, 0.3149, 0.5909, 0.3937, 0.3636, 0.3149, 0.4545, 0.3149, 0.4091, 0.3937, 0.4091, 0.3937, 0.5, 0.3937, 0.4545, 0.4724, 0.4091, 0.3937, 0.4545, 0.3149, 0.5, 0.3937, 0.4545, 0.3149, 0.5455, 0.3149, 0.5, 0.3937, 0.5909, 0.3937, 0.6818, 0.3937, 0.6364, 0.4724, 0.5909, 0.3937, 0.6364, 0.3149, 0.6818, 0.3937, 0.6364, 0.3149, 0.7273, 0.3149, 0.6818, 0.3937, 0.7727, 0.3937, 0.8636, 0.3937, 0.8182, 0.4724, 0.7727, 0.3937, 0.8182, 0.3149, 0.8636, 0.3937, 0.8182, 0.3149, 0.9091, 0.3149, 0.8636, 0.3937, 0.04546, 0.3937, 0.1364, 0.3937, 0.09091, 0.4724, 0.04546, 0.3937, 0.09091, 0.3149, 0.1364, 0.3937, 0.09091, 0.3149, 0.1818, 0.3149, 0.1364, 0.3937, 0.2273, 0.3937, 0.3182, 0.3937, 0.2727, 0.4724, 0.2273, 0.3937, 0.2727, 0.3149, 0.3182, 0.3937, 0.2727, 0.3149, 0.3636, 0.3149, 0.3182, 0.3937, 0.4091, 0.2362, 0.4545, 0.3149, 0.3636, 0.3149, 0.4091, 0.2362, 0.5, 0.2362, 0.4545, 0.3149, 0.5, 0.2362, 0.5455, 0.3149, 0.4545, 0.3149, 0.5909, 0.2362, 0.6364, 0.3149, 0.5455, 0.3149, 0.5909, 0.2362, 0.6818, 0.2362, 0.6364, 0.3149, 0.6818, 0.2362, 0.7273, 0.3149, 0.6364, 0.3149, 0.7727, 0.2362, 0.8182, 0.3149, 0.7273, 0.3149, 0.7727, 0.2362, 0.8636, 0.2362, 0.8182, 0.3149, 0.8636, 0.2362, 0.9091, 0.3149, 0.8182, 0.3149, 0.04546, 0.2362, 0.09091, 0.3149, 0.0, 0.3149, 0.04546, 0.2362, 0.1364, 0.2362, 0.09091, 0.3149, 0.1364, 0.2362, 0.1818, 0.3149, 0.09091, 0.3149, 0.2273, 0.2362, 0.2727, 0.3149, 0.1818, 0.3149, 0.2273, 0.2362, 0.3182, 0.2362, 0.2727, 0.3149, 0.3182, 0.2362, 0.3636, 0.3149, 0.2727, 0.3149, 0.5, 0.2362, 0.5909, 0.2362, 0.5455, 0.3149, 0.5, 0.2362, 0.5455, 0.1575, 0.5909, 0.2362, 0.5455, 0.1575, 0.6364, 0.1575, 0.5909, 0.2362, 0.6818, 0.2362, 0.7727, 0.2362, 0.7273, 0.3149, 0.6818, 0.2362, 0.7273, 0.1575, 0.7727, 0.2362, 0.7273, 0.1575, 0.8182, 0.1575, 0.7727, 0.2362, 0.8636, 0.2362, 0.9545, 0.2362, 0.9091, 0.3149, 0.8636, 0.2362, 0.9091, 0.1575, 0.9545, 0.2362, 0.9091, 0.1575, 1.0, 0.1575, 0.9545, 0.2362, 0.1364, 0.2362, 0.2273, 0.2362, 0.1818, 0.3149, 0.1364, 0.2362, 0.1818, 0.1575, 0.2273, 0.2362, 0.1818, 0.1575, 0.2727, 0.1575, 0.2273, 0.2362, 0.3182, 0.2362, 0.4091, 0.2362, 0.3636, 0.3149, 0.3182, 0.2362, 0.3636, 0.1575, 0.4091, 0.2362, 0.3636, 0.1575, 0.4545, 0.1575, 0.4091, 0.2362, 0.5, 0.07873, 0.5455, 0.1575, 0.4545, 0.1575, 0.5, 0.07873, 0.5909, 0.07873, 0.5455, 0.1575, 0.5909, 0.07873, 0.6364, 0.1575, 0.5455, 0.1575, 0.6818, 0.07873, 0.7273, 0.1575, 0.6364, 0.1575, 0.6818, 0.07873, 0.7727, 0.07873, 0.7273, 0.1575, 0.7727, 0.07873, 0.8182, 0.1575, 0.7273, 0.1575, 0.8636, 0.07873, 0.9091, 0.1575, 0.8182, 0.1575, 0.8636, 0.07873, 0.9545, 0.07873, 0.9091, 0.1575, 0.9545, 0.07873, 1.0, 0.1575, 0.9091, 0.1575, 0.3636, 0.1575, 0.4091, 0.07873, 0.4545, 0.1575, 0.3636, 0.1575, 0.3182, 0.07873, 0.4091, 0.07873, 0.3182, 0.07873, 0.3636, 0.0, 0.4091, 0.07873, 0.1364, 0.07873, 0.1818, 0.1575, 0.09091, 0.1575, 0.1364, 0.07873, 0.2273, 0.07873, 0.1818, 0.1575, 0.2273, 0.07873, 0.2727, 0.1575, 0.1818, 0.1575])
me_head_1.materials.append(mat_material_002)
me_head_1.update()
me_leg_l_1 = bpy.data.meshes.new('leg_l')
me_leg_l_1.from_pydata([(-5.243, 2.631, -0.3016), (-4.636, 2.788, 0.233), (-4.331, 2.03, 0.05153), (-2.783, 3.64, -1.098), (-4.702, 1.826, -0.0323), (-3.854, 3.034, 0.007434), (-2.538, 3.463, -0.8062), (-4.966, 2.313, 0.2495), (-5.072, 2.973, 0.1716), (-1.885, 2.11, -1.1), (-4.879, 1.91, -0.2732), (-4.799, 3.366, -0.1256), (-5.202, 2.986, -0.1474), (-2.069, 1.946, -1.151), (-2.592, 2.048, -1.478), (-3.861, 3.458, -0.8259), (-2.224, 1.867, -1.23), (-2.436, 1.912, -1.428), (-4.1, 3.561, -0.4273), (-5.178, 2.27, -0.2935), (-1.88, 2.156, -1.26), (-2.869, 3.042, -1.551), (-5.385, 2.362, -0.01063), (-2.346, 3.319, -1.383), (-4.801, 3.03, -0.4754), (-5.195, 2.002, 0.008883), (-1.782, 2.67, -0.9813), (-3.953, 2.372, 0.04199), (-4.186, 3.432, -0.07248), (-2.711, 2.458, -1.609), (-1.897, 3.298, -1.043)], [], [(29, 10, 19), (8, 7, 1), (0, 12, 24), (5, 27, 26), (19, 25, 22), (18, 28, 3), (25, 10, 4), (1, 27, 5), (17, 16, 14), (26, 27, 9), (8, 22, 7), (7, 4, 2), (22, 8, 12), (14, 16, 10), (28, 5, 6), (10, 25, 19), (19, 0, 29), (3, 15, 18), (19, 22, 0), (1, 7, 27), (18, 15, 11), (27, 7, 2), (12, 15, 24), (11, 12, 8), (20, 23, 30), (13, 4, 16), (18, 11, 28), (6, 5, 30), (16, 4, 10), (29, 0, 21), (1, 28, 8), (25, 4, 7), (9, 2, 13), (30, 23, 3), (28, 11, 8), (11, 15, 12), (4, 13, 2), (9, 27, 2), (25, 7, 22), (22, 12, 0), (10, 29, 14), (15, 21, 24), (23, 21, 3), (5, 26, 30), (28, 6, 3), (16, 17, 20), (21, 0, 24), (5, 28, 1), (15, 3, 21), (29, 20, 17), (30, 3, 6), (29, 21, 23), (17, 14, 29), (29, 23, 20), (26, 20, 30), (16, 20, 9), (16, 9, 13), (20, 26, 9)])
_uv = me_leg_l_1.uv_layers.new(name='UVMap')
_uv.uv.foreach_set('vector', [0.0, 0.0, 0.0, 0.0, 0.0, 0.0, 0.0, 0.0, 0.0, 0.0, 0.0, 0.0, 0.0, 0.0, 0.0, 0.0, 0.0, 0.0, 0.0, 0.0, 0.0, 0.0, 0.0, 0.0, 0.0, 0.0, 0.0, 0.0, 0.0, 0.0, 0.0, 0.0, 0.0, 0.0, 0.0, 0.0, 0.0, 0.0, 0.0, 0.0, 0.0, 0.0, 0.0, 0.0, 0.0, 0.0, 0.0, 0.0, 0.0, 0.0, 0.0, 0.0, 0.0, 0.0, 0.0, 0.0, 0.0, 0.0, 0.0, 0.0, 0.0, 0.0, 0.0, 0.0, 0.0, 0.0, 0.0, 0.0, 0.0, 0.0, 0.0, 0.0, 0.0, 0.0, 0.0, 0.0, 0.0, 0.0, 0.0, 0.0, 0.0, 0.0, 0.0, 0.0, 0.0, 0.0, 0.0, 0.0, 0.0, 0.0, 0.0, 0.0, 0.0, 0.0, 0.0, 0.0, 0.0, 0.0, 0.0, 0.0, 0.0, 0.0, 0.0, 0.0, 0.0, 0.0, 0.0, 0.0, 0.0, 0.0, 0.0, 0.0, 0.0, 0.0, 0.0, 0.0, 0.0, 0.0, 0.0, 0.0, 0.0, 0.0, 0.0, 0.0, 0.0, 0.0, 0.0, 0.0, 0.0, 0.0, 0.0, 0.0, 0.0, 0.0, 0.0, 0.0, 0.0, 0.0, 0.0, 0.0, 0.0, 0.0, 0.0, 0.0, 0.0, 0.0, 0.0, 0.0, 0.0, 0.0, 0.0, 0.0, 0.0, 0.0, 0.0, 0.0, 0.0, 0.0, 0.0, 0.0, 0.0, 0.0, 0.0, 0.0, 0.0, 0.0, 0.0, 0.0, 0.0, 0.0, 0.0, 0.0, 0.0, 0.0, 0.0, 0.0, 0.0, 0.0, 0.0, 0.0, 0.0, 0.0, 0.0, 0.0, 0.0, 0.0, 0.0, 0.0, 0.0, 0.0, 0.0, 0.0, 0.0, 0.0, 0.0, 0.0, 0.0, 0.0, 0.0, 0.0, 0.0, 0.0, 0.0, 0.0, 0.0, 0.0, 0.0, 0.0, 0.0, 0.0, 0.0, 0.0, 0.0, 0.0, 0.0, 0.0, 0.0, 0.0, 0.0, 0.0, 0.0, 0.0, 0.0, 0.0, 0.0, 0.0, 0.0, 0.0, 0.0, 0.0, 0.0, 0.0, 0.0, 0.0, 0.0, 0.0, 0.0, 0.0, 0.0, 0.0, 0.0, 0.0, 0.0, 0.0, 0.0, 0.0, 0.0, 0.0, 0.0, 0.0, 0.0, 0.0, 0.0, 0.0, 0.0, 0.0, 0.0, 0.0, 0.0, 0.0, 0.0, 0.0, 0.0, 0.0, 0.0, 0.0, 0.0, 0.0, 0.0, 0.0, 0.0, 0.0, 0.0, 0.0, 0.0, 0.0, 0.0, 0.0, 0.0, 0.0, 0.0, 0.0, 0.0, 0.0, 0.0, 0.0, 0.0, 0.0, 0.0, 0.0, 0.0, 0.0, 0.0, 0.0, 0.0, 0.0, 0.0, 0.0, 0.0, 0.0, 0.0, 0.0, 0.0, 0.0, 0.0, 0.0, 0.0, 0.0, 0.0, 0.0, 0.0, 0.0, 0.0, 0.0, 0.0, 0.0, 0.0, 0.0, 0.0, 0.0, 0.0, 0.0, 0.0, 0.0, 0.0, 0.0, 0.0, 0.0, 0.0, 0.0, 0.0, 0.0, 0.0, 0.0, 0.0, 0.0, 0.0, 0.0, 0.0, 0.0, 0.0, 0.0, 0.0, 0.0, 0.0, 0.0, 0.0, 0.0])
me_leg_l_1.materials.append(mat_material_002)
me_leg_l_1.update()
me_leg_r_1 = bpy.data.meshes.new('leg_r')
me_leg_r_1.from_pydata([(2.066, 4.2, 0.02855), (3.292, 4.658, 0.151), (3.26, 3.765, 0.2259), (2.831, 2.9, -1.242), (2.854, 3.688, 0.3206), (3.573, 4.223, -0.214), (3.431, 3.0, -1.075), (3.057, 4.484, 0.3784), (2.873, 4.917, 0.1486), (3.5, 1.392, -0.9462), (2.378, 3.55, 0.1966), (2.664, 4.733, -0.1974), (2.32, 4.616, -0.006293), (3.284, 1.297, -0.885), (2.42, 1.228, -0.9912), (2.389, 3.568, -0.8105), (3.053, 1.219, -0.8718), (2.609, 1.118, -0.9527), (2.774, 4.21, -0.5715), (2.124, 3.92, 0.1336), (3.276, 1.237, -1.051), (2.115, 1.983, -1.288), (2.368, 4.406, 0.305), (2.758, 2.143, -1.39), (2.162, 4.088, -0.2856), (2.538, 4.084, 0.3897), (3.752, 1.886, -1.078), (3.54, 3.831, 0.03427), (3.21, 4.567, -0.3156), (2.147, 1.425, -1.169), (3.583, 2.318, -1.288)], [], [(29, 10, 19), (8, 7, 1), (0, 12, 24), (5, 27, 26), (19, 25, 22), (18, 28, 3), (25, 10, 4), (1, 27, 5), (17, 16, 14), (26, 27, 9), (8, 22, 7), (7, 4, 2), (22, 8, 12), (14, 16, 10), (28, 5, 6), (10, 25, 19), (19, 0, 29), (3, 15, 18), (19, 22, 0), (1, 7, 27), (18, 15, 11), (27, 7, 2), (12, 15, 24), (11, 12, 8), (20, 23, 30), (13, 4, 16), (18, 11, 28), (6, 5, 30), (16, 4, 10), (29, 0, 21), (1, 28, 8), (25, 4, 7), (9, 2, 13), (30, 23, 3), (28, 11, 8), (11, 15, 12), (4, 13, 2), (9, 27, 2), (25, 7, 22), (22, 12, 0), (10, 29, 14), (15, 21, 24), (23, 21, 3), (5, 26, 30), (28, 6, 3), (16, 17, 20), (21, 0, 24), (5, 28, 1), (15, 3, 21), (29, 20, 17), (30, 3, 6), (29, 21, 23), (17, 14, 29), (29, 23, 20), (26, 20, 30), (16, 20, 9), (16, 9, 13), (20, 26, 9)])
_uv = me_leg_r_1.uv_layers.new(name='UVMap')
_uv.uv.foreach_set('vector', [0.0, 0.0, 0.0, 0.0, 0.0, 0.0, 0.0, 0.0, 0.0, 0.0, 0.0, 0.0, 0.0, 0.0, 0.0, 0.0, 0.0, 0.0, 0.0, 0.0, 0.0, 0.0, 0.0, 0.0, 0.0, 0.0, 0.0, 0.0, 0.0, 0.0, 0.0, 0.0, 0.0, 0.0, 0.0, 0.0, 0.0, 0.0, 0.0, 0.0, 0.0, 0.0, 0.0, 0.0, 0.0, 0.0, 0.0, 0.0, 0.0, 0.0, 0.0, 0.0, 0.0, 0.0, 0.0, 0.0, 0.0, 0.0, 0.0, 0.0, 0.0, 0.0, 0.0, 0.0, 0.0, 0.0, 0.0, 0.0, 0.0, 0.0, 0.0, 0.0, 0.0, 0.0, 0.0, 0.0, 0.0, 0.0, 0.0, 0.0, 0.0, 0.0, 0.0, 0.0, 0.0, 0.0, 0.0, 0.0, 0.0, 0.0, 0.0, 0.0, 0.0, 0.0, 0.0, 0.0, 0.0, 0.0, 0.0, 0.0, 0.0, 0.0, 0.0, 0.0, 0.0, 0.0, 0.0, 0.0, 0.0, 0.0, 0.0, 0.0, 0.0, 0.0, 0.0, 0.0, 0.0, 0.0, 0.0, 0.0, 0.0, 0.0, 0.0, 0.0, 0.0, 0.0, 0.0, 0.0, 0.0, 0.0, 0.0, 0.0, 0.0, 0.0, 0.0, 0.0, 0.0, 0.0, 0.0, 0.0, 0.0, 0.0, 0.0, 0.0, 0.0, 0.0, 0.0, 0.0, 0.0, 0.0, 0.0, 0.0, 0.0, 0.0, 0.0, 0.0, 0.0, 0.0, 0.0, 0.0, 0.0, 0.0, 0.0, 0.0, 0.0, 0.0, 0.0, 0.0, 0.0, 0.0, 0.0, 0.0, 0.0, 0.0, 0.0, 0.0, 0.0, 0.0, 0.0, 0.0, 0.0, 0.0, 0.0, 0.0, 0.0, 0.0, 0.0, 0.0, 0.0, 0.0, 0.0, 0.0, 0.0, 0.0, 0.0, 0.0, 0.0, 0.0, 0.0, 0.0, 0.0, 0.0, 0.0, 0.0, 0.0, 0.0, 0.0, 0.0, 0.0, 0.0, 0.0, 0.0, 0.0, 0.0, 0.0, 0.0, 0.0, 0.0, 0.0, 0.0, 0.0, 0.0, 0.0, 0.0, 0.0, 0.0, 0.0, 0.0, 0.0, 0.0, 0.0, 0.0, 0.0, 0.0, 0.0, 0.0, 0.0, 0.0, 0.0, 0.0, 0.0, 0.0, 0.0, 0.0, 0.0, 0.0, 0.0, 0.0, 0.0, 0.0, 0.0, 0.0, 0.0, 0.0, 0.0, 0.0, 0.0, 0.0, 0.0, 0.0, 0.0, 0.0, 0.0, 0.0, 0.0, 0.0, 0.0, 0.0, 0.0, 0.0, 0.0, 0.0, 0.0, 0.0, 0.0, 0.0, 0.0, 0.0, 0.0, 0.0, 0.0, 0.0, 0.0, 0.0, 0.0, 0.0, 0.0, 0.0, 0.0, 0.0, 0.0, 0.0, 0.0, 0.0, 0.0, 0.0, 0.0, 0.0, 0.0, 0.0, 0.0, 0.0, 0.0, 0.0, 0.0, 0.0, 0.0, 0.0, 0.0, 0.0, 0.0, 0.0, 0.0, 0.0, 0.0, 0.0, 0.0, 0.0, 0.0, 0.0, 0.0, 0.0, 0.0, 0.0, 0.0, 0.0, 0.0, 0.0, 0.0, 0.0, 0.0, 0.0, 0.0, 0.0, 0.0, 0.0, 0.0, 0.0, 0.0, 0.0, 0.0, 0.0, 0.0, 0.0, 0.0, 0.0, 0.0, 0.0])
me_leg_r_1.materials.append(mat_material_002)
me_leg_r_1.update()
me_tail_1 = bpy.data.meshes.new('tail')
me_tail_1.from_pydata([(0.1968, -0.2865, -0.1744), (0.42, -0.01712, -0.4683), (0.3425, 0.07498, -0.5688), (0.1047, 0.1513, -0.6521), (-0.224, 0.1264, -0.6248), (-0.4091, 0.2677, -0.779), (-0.9085, 0.2853, -0.7982), (-1.025, 0.2623, -0.7731), (-1.095, 0.04157, -0.5323), (-1.072, -0.1187, -0.3575), (-0.9915, -0.1634, -0.3087), (-1.044, -0.3114, -0.1472), (-1.035, -0.45, 0.003971), (-0.9354, -0.5001, 0.0587), (-0.7, -0.5489, 0.1119), (-0.6961, -0.6464, 0.2183), (-0.5427, -0.6963, 0.2728), (-0.2851, -0.698, 0.2746), (-0.0728, -0.6244, 0.1943), (-0.004431, -0.5587, 0.1226), (0.1536, -0.5479, 0.1108), (0.2341, -0.4897, 0.04731), (0.2463, -0.3469, -0.1085)], [], [(4, 0, 14), (8, 7, 6), (6, 5, 8), (5, 4, 10), (8, 5, 10), (4, 3, 0), (3, 2, 0), (2, 1, 0), (0, 22, 19), (22, 21, 19), (21, 20, 19), (19, 18, 17), (17, 16, 14), (16, 15, 14), (14, 13, 11), (13, 12, 11), (19, 17, 14), (10, 9, 8), (14, 11, 10), (0, 19, 14), (14, 10, 4)])
_uv = me_tail_1.uv_layers.new(name='UVMap')
_uv.uv.foreach_set('vector', [0.5293, 0.7006, 0.3189, 0.3951, 0.7673, 0.2009, 0.9647, 0.6379, 0.9297, 0.8012, 0.8716, 0.8182, 0.8716, 0.8182, 0.6218, 0.8052, 0.9647, 0.6379, 0.6218, 0.8052, 0.5293, 0.7006, 0.9131, 0.4862, 0.9647, 0.6379, 0.6218, 0.8052, 0.9131, 0.4862, 0.5293, 0.7006, 0.365, 0.7191, 0.3189, 0.3951, 0.365, 0.7191, 0.2461, 0.6626, 0.3189, 0.3951, 0.2461, 0.6626, 0.2073, 0.5945, 0.3189, 0.3951, 0.3189, 0.3951, 0.2942, 0.3504, 0.4195, 0.1937, 0.2942, 0.3504, 0.3003, 0.2447, 0.4195, 0.1937, 0.3003, 0.2447, 0.3405, 0.2017, 0.4195, 0.1937, 0.4195, 0.1937, 0.4537, 0.1451, 0.5599, 0.09061, 0.5599, 0.09061, 0.6887, 0.09183, 0.7673, 0.2009, 0.6887, 0.09183, 0.7654, 0.1288, 0.7673, 0.2009, 0.7673, 0.2009, 0.885, 0.237, 0.9392, 0.3767, 0.885, 0.237, 0.9347, 0.2741, 0.9392, 0.3767, 0.4195, 0.1937, 0.5599, 0.09061, 0.7673, 0.2009, 0.9131, 0.4862, 0.9534, 0.5193, 0.9647, 0.6379, 0.7673, 0.2009, 0.9392, 0.3767, 0.9131, 0.4862, 0.3189, 0.3951, 0.4195, 0.1937, 0.7673, 0.2009, 0.7673, 0.2009, 0.9131, 0.4862, 0.5293, 0.7006])
me_tail_1.materials.append(mat_material_001)
me_tail_1.update()
me_hair = bpy.data.meshes.new('hair')
me_hair.from_pydata([(-0.1661, -0.4674, -0.001944), (-0.5154, -0.5034, -0.001944), (-0.6089, -0.338, -0.001944), (-0.6173, -0.08562, -0.001944), (-0.5242, 0.02444, -0.001944), (-0.6441, 0.187, -0.001944), (-0.7245, 0.4519, -0.001944), (-0.3369, 0.841, -0.001944), (-0.1395, 0.8063, -0.001944), (0.2265, 0.6613, -0.001944), (0.2069, 0.5548, -0.001944), (0.4443, 0.5696, -0.001944), (0.5708, 0.5418, -0.001944), (0.7473, 0.3643, -0.001944), (0.7873, 0.111, -0.001944), (0.6941, 0.06384, -0.001944), (0.7506, -0.1415, -0.001944), (0.7141, -0.2733, -0.001944), (0.5974, -0.3124, -0.001944), (0.5863, -0.3942, -0.001944), (0.5372, -0.4226, -0.001944), (0.3093, -0.3966, -0.001944)], [], [(4, 10, 21), (6, 7, 5), (7, 8, 5), (8, 9, 10), (10, 11, 15), (11, 12, 15), (12, 13, 15), (13, 14, 15), (15, 16, 18), (16, 17, 18), (8, 10, 4), (5, 8, 4), (18, 19, 20), (21, 0, 4), (0, 1, 2), (18, 20, 21), (10, 15, 21), (15, 18, 21), (2, 3, 4), (0, 2, 4)])
_uv = me_hair.uv_layers.new(name='UVMap')
_uv.uv.foreach_set('vector', [0.8251, 0.5122, 0.4595, 0.7774, 0.4083, 0.3017, 0.9252, 0.7259, 0.7315, 0.9205, 0.8851, 0.5935, 0.7315, 0.9205, 0.6328, 0.9032, 0.8851, 0.5935, 0.6328, 0.9032, 0.4497, 0.8306, 0.4595, 0.7774, 0.4595, 0.7774, 0.3408, 0.7848, 0.2159, 0.5319, 0.3408, 0.7848, 0.2776, 0.7709, 0.2159, 0.5319, 0.2776, 0.7709, 0.1893, 0.6822, 0.2159, 0.5319, 0.1893, 0.6822, 0.1693, 0.5555, 0.2159, 0.5319, 0.2159, 0.5319, 0.1877, 0.4293, 0.2643, 0.3438, 0.1877, 0.4293, 0.2059, 0.3634, 0.2643, 0.3438, 0.6328, 0.9032, 0.4595, 0.7774, 0.8251, 0.5122, 0.8851, 0.5935, 0.6328, 0.9032, 0.8251, 0.5122, 0.2643, 0.3438, 0.2698, 0.3029, 0.2944, 0.2887, 0.4083, 0.3017, 0.646, 0.2663, 0.8251, 0.5122, 0.646, 0.2663, 0.8207, 0.2483, 0.8674, 0.331, 0.2643, 0.3438, 0.2944, 0.2887, 0.4083, 0.3017, 0.4595, 0.7774, 0.2159, 0.5319, 0.4083, 0.3017, 0.2159, 0.5319, 0.2643, 0.3438, 0.4083, 0.3017, 0.8674, 0.331, 0.8717, 0.4572, 0.8251, 0.5122, 0.646, 0.2663, 0.8674, 0.331, 0.8251, 0.5122])
me_hair.materials.append(mat_material_001)
me_hair.update()
me_blush = bpy.data.meshes.new('blush')
me_blush.from_pydata([(-0.09346, 0.5948, 0.1993), (-0.1442, 0.5867, 0.1831), (-0.1674, 0.5615, 0.1773), (-0.1442, 0.5364, 0.1831), (-0.09346, 0.5282, 0.1959), (-0.0472, 0.5413, 0.2075), (-0.03519, 0.5585, 0.2106), (-0.04227, 0.5788, 0.2088), (0.3045, 0.5948, 0.1963), (0.2592, 0.5818, 0.2112), (0.2464, 0.5586, 0.2154), (0.2682, 0.5364, 0.2082), (0.3179, 0.5282, 0.192), (0.3632, 0.5413, 0.1771), (0.376, 0.5644, 0.173), (0.3542, 0.5867, 0.1801)], [], [(15, 8, 12), (0, 1, 3), (2, 3, 1), (3, 4, 0), (4, 5, 7), (5, 6, 7), (7, 0, 4), (8, 9, 11), (10, 11, 9), (11, 12, 8), (12, 13, 15), (14, 15, 13)])
_uv = me_blush.uv_layers.new(name='UVMap')
_uv.uv.foreach_set('vector', [0.0, 0.0, 0.0, 0.0, 0.0, 0.0, 0.0, 0.0, 0.0, 0.0, 0.0, 0.0, 0.0, 0.0, 0.0, 0.0, 0.0, 0.0, 0.0, 0.0, 0.0, 0.0, 0.0, 0.0, 0.0, 0.0, 0.0, 0.0, 0.0, 0.0, 0.0, 0.0, 0.0, 0.0, 0.0, 0.0, 0.0, 0.0, 0.0, 0.0, 0.0, 0.0, 0.0, 0.0, 0.0, 0.0, 0.0, 0.0, 0.0, 0.0, 0.0, 0.0, 0.0, 0.0, 0.0, 0.0, 0.0, 0.0, 0.0, 0.0, 0.0, 0.0, 0.0, 0.0, 0.0, 0.0, 0.0, 0.0, 0.0, 0.0, 0.0, 0.0])
me_blush.materials.append(mat_material_007)
me_blush.update()
me_face = bpy.data.meshes.new('face')
me_face.from_pydata([], [], [])
_uv = me_face.uv_layers.new(name='UVMap')
_uv.uv.foreach_set('vector', [])
me_face.update()
me_eye_left = bpy.data.meshes.new('eye_left')
me_eye_left.from_pydata([], [], [])
_uv = me_eye_left.uv_layers.new(name='UVMap')
_uv.uv.foreach_set('vector', [])
me_eye_left.update()
me_eye_right = bpy.data.meshes.new('eye_right')
me_eye_right.from_pydata([], [], [])
_uv = me_eye_right.uv_layers.new(name='UVMap')
_uv.uv.foreach_set('vector', [])
me_eye_right.update()
me_0_0 = bpy.data.meshes.new('0_0')
me_0_0.from_pydata([(-0.04312, 0.6823, 0.2211), (-0.08671, 0.6655, 0.2139), (-0.1036, 0.6092, 0.2111), (-0.07654, 0.5707, 0.2155), (-0.04312, 0.5604, 0.2211), (0.0004642, 0.5772, 0.2282), (0.01739, 0.6274, 0.231), (-0.004548, 0.669, 0.2274)], [], [(3, 2, 1), (1, 0, 7), (4, 3, 5), (1, 7, 5), (7, 6, 5), (5, 3, 1)])
_uv = me_0_0.uv_layers.new(name='UVMap')
_uv.uv.foreach_set('vector', [0.0, 0.0, 0.0, 0.0, 0.0, 0.0, 0.0, 0.0, 0.0, 0.0, 0.0, 0.0, 0.0, 0.0, 0.0, 0.0, 0.0, 0.0, 0.0, 0.0, 0.0, 0.0, 0.0, 0.0, 0.0, 0.0, 0.0, 0.0, 0.0, 0.0, 0.0, 0.0, 0.0, 0.0, 0.0, 0.0])
me_0_0.materials.append(mat_material_006)
me_0_0.update()
me_1_0 = bpy.data.meshes.new('1_0')
me_1_0.from_pydata([(0.2512, 0.6828, 0.219), (0.2089, 0.666, 0.2316), (0.1935, 0.6278, 0.2362), (0.1973, 0.5985, 0.2351), (0.2188, 0.5712, 0.2286), (0.2512, 0.5609, 0.219), (0.2936, 0.5777, 0.2063), (0.31, 0.6279, 0.2014), (0.2887, 0.6695, 0.2078)], [], [(5, 7, 0), (3, 4, 2), (0, 1, 2), (5, 6, 7), (8, 0, 7), (2, 4, 0), (4, 5, 0)])
_uv = me_1_0.uv_layers.new(name='UVMap')
_uv.uv.foreach_set('vector', [0.0, 0.0, 0.0, 0.0, 0.0, 0.0, 0.0, 0.0, 0.0, 0.0, 0.0, 0.0, 0.0, 0.0, 0.0, 0.0, 0.0, 0.0, 0.0, 0.0, 0.0, 0.0, 0.0, 0.0, 0.0, 0.0, 0.0, 0.0, 0.0, 0.0, 0.0, 0.0, 0.0, 0.0, 0.0, 0.0, 0.0, 0.0, 0.0, 0.0, 0.0, 0.0])
me_1_0.materials.append(mat_material_008)
me_1_0.update()
me_0_1 = bpy.data.meshes.new('0_1')
me_0_1.from_pydata([(-0.1402, 0.5974, 0.2045), (-0.004344, 0.6178, 0.2298), (-0.008513, 0.5779, 0.2314), (-0.1291, 0.5682, 0.2074)], [], [(3, 1, 2), (3, 0, 1)])
_uv = me_0_1.uv_layers.new(name='UVMap')
_uv.uv.foreach_set('vector', [0.0, 0.0, 0.0, 0.0, 0.0, 0.0, 0.0, 0.0, 0.0, 0.0, 0.0, 0.0])
me_0_1.materials.append(mat_material_009)
me_0_1.update()
me_1_1 = bpy.data.meshes.new('1_1')
me_1_1.from_pydata([(0.2001, 0.6225, 0.2354), (0.2075, 0.5799, 0.2328), (0.3269, 0.5727, 0.2052), (0.3358, 0.6028, 0.2055)], [], [(1, 3, 0), (1, 2, 3)])
_uv = me_1_1.uv_layers.new(name='UVMap')
_uv.uv.foreach_set('vector', [0.0, 0.0, 0.0, 0.0, 0.0, 0.0, 0.0, 0.0, 0.0, 0.0, 0.0, 0.0])
me_1_1.materials.append(mat_material_010)
me_1_1.update()
me_0_x = bpy.data.meshes.new('0_x')
me_0_x.from_pydata([(-0.09812, 0.5456, 0.2131), (0.02294, 0.6466, 0.2319), (0.02314, 0.5943, 0.2319), (-0.02591, 0.6169, 0.2239), (-0.08289, 0.6952, 0.2147), (-0.09539, 0.5891, 0.2124), (-0.09593, 0.6518, 0.2125)], [], [(0, 5, 3), (4, 3, 6), (3, 4, 1), (1, 2, 3), (2, 0, 3)])
_uv = me_0_x.uv_layers.new(name='UVMap')
_uv.uv.foreach_set('vector', [0.0, 0.0, 0.0, 0.0, 0.0, 0.0, 0.0, 0.0, 0.0, 0.0, 0.0, 0.0, 0.0, 0.0, 0.0, 0.0, 0.0, 0.0, 0.0, 0.0, 0.0, 0.0, 0.0, 0.0, 0.0, 0.0, 0.0, 0.0, 0.0, 0.0])
me_0_x.materials.append(mat_material_011)
me_0_x.update()
me_1_0_001 = bpy.data.meshes.new('1_0.001')
me_1_0_001.from_pydata([(0.3121, 0.5863, 0.1996), (0.3075, 0.689, 0.2018), (0.3104, 0.6412, 0.198), (0.1941, 0.5946, 0.2406), (0.2389, 0.6177, 0.2274), (0.3084, 0.5457, 0.2073), (0.1977, 0.645, 0.2378)], [], [(6, 3, 4), (3, 5, 4), (5, 0, 4), (4, 2, 1), (1, 6, 4)])
_uv = me_1_0_001.uv_layers.new(name='UVMap')
_uv.uv.foreach_set('vector', [0.0, 0.0, 0.0, 0.0, 0.0, 0.0, 0.0, 0.0, 0.0, 0.0, 0.0, 0.0, 0.0, 0.0, 0.0, 0.0, 0.0, 0.0, 0.0, 0.0, 0.0, 0.0, 0.0, 0.0, 0.0, 0.0, 0.0, 0.0, 0.0, 0.0])
me_1_0_001.materials.append(mat_material_013)
me_1_0_001.update()

# ---- objects
ob_light = bpy.data.objects.new('light', light_area)
ob_body = bpy.data.objects.new('body', me_cylinder)
ob_head = bpy.data.objects.new('_head', me_head)
ob_leg_l = bpy.data.objects.new('_leg_l', me_leg_l)
ob_leg_r = bpy.data.objects.new('_leg_r', me_leg_r)
ob_tail = bpy.data.objects.new('_tail', me_tail)
ob_ribbon = bpy.data.objects.new('ribbon', me_ribbon)
ob_head_1 = bpy.data.objects.new('head', me_head_1)
ob_leg_l_1 = bpy.data.objects.new('leg_l', me_leg_l_1)
ob_leg_r_1 = bpy.data.objects.new('leg_r', me_leg_r_1)
ob_tail_1 = bpy.data.objects.new('tail', me_tail_1)
ob_hair = bpy.data.objects.new('hair', me_hair)
ob_blush = bpy.data.objects.new('blush', me_blush)
ob_face = bpy.data.objects.new('face', me_face)
ob_eye_left = bpy.data.objects.new('eye_left', me_eye_left)
ob_eye_right = bpy.data.objects.new('eye_right', me_eye_right)
ob_0_0 = bpy.data.objects.new('0_0', me_0_0)
ob_1_0 = bpy.data.objects.new('1_0', me_1_0)
ob_0_1 = bpy.data.objects.new('0_1', me_0_1)
ob_1_1 = bpy.data.objects.new('1_1', me_1_1)
ob_0_x = bpy.data.objects.new('0_x', me_0_x)
ob_1_x = bpy.data.objects.new('1_x', me_1_0_001)

# ---- transforms, parenting, visibility, modifiers, constraints
ob_light.location = (0.06112, 0.3242, 0.6427)
ob_light.scale = (6.43, 6.43, 6.43)
ob_body.location = (0.02847, 0.1238, -0.08903)
ob_body.rotation_euler = (-1.571, -0.0, 0.0)
ob_body.scale = (0.2126, 0.2126, 0.256)
ob_head.parent = ob_body
ob_head.matrix_parent_inverse = Matrix(((3.024, -0.0, -0.0, -0.05868), (-0.0, 2.283e-07, -3.024, -0.4006), (-0.0, 2.512, 1.896e-07, 0.09649), (-0.0, 0.0, -0.0, 1.0)))
ob_head.location = (0.1108, 0.3216, 0.0)
ob_head.scale = (0.07683, 0.07683, 0.07683)
ob_leg_l.parent = ob_body
ob_leg_l.matrix_parent_inverse = Matrix(((3.024, -0.0, -0.0, -0.05868), (-0.0, 2.283e-07, -3.024, -0.4006), (-0.0, 2.512, 1.896e-07, 0.09649), (-0.0, 0.0, -0.0, 1.0)))
ob_leg_l.location = (0.2679, -0.4886, 0.08735)
ob_leg_l.scale = (0.07683, 0.07683, 0.07683)
ob_leg_r.parent = ob_body
ob_leg_r.matrix_parent_inverse = Matrix(((3.024, -0.0, -0.0, -0.05868), (-0.0, 2.283e-07, -3.024, -0.4006), (-0.0, 2.512, 1.896e-07, 0.09649), (-0.0, 0.0, -0.0, 1.0)))
ob_leg_r.location = (0.06022, -0.4886, 0.2088)
ob_leg_r.scale = (0.07683, 0.07683, 0.07683)
ob_tail.parent = ob_body
ob_tail.matrix_parent_inverse = Matrix(((3.024, -0.0, -0.0, -0.05868), (-0.0, 2.283e-07, -3.024, -0.4006), (-0.0, 2.512, 1.896e-07, 0.09649), (-0.0, 0.0, -0.0, 1.0)))
ob_tail.location = (0.01875, -0.6424, 0.03651)
ob_tail.scale = (0.07683, 0.07683, 0.07683)
ob_ribbon.parent = ob_body
ob_ribbon.matrix_parent_inverse = Matrix(((3.024, -0.0, -0.0, -0.05868), (-0.0, 2.283e-07, -3.024, -0.4006), (-0.0, 2.512, 1.896e-07, 0.09649), (-0.0, 0.0, -0.0, 1.0)))
ob_ribbon.location = (0.0, 0.0, 0.0)
ob_head_1.parent = ob_head
ob_head_1.matrix_parent_inverse = Matrix(((13.02, -0.0, 0.0, -1.442), (-0.0, 13.02, -0.0, -4.186), (0.0, -0.0, 13.02, -0.0), (-0.0, 0.0, -0.0, 1.0)))
ob_head_1.location = (0.0194, 0.665, -0.1325)
ob_head_1.scale = (0.3981, 0.3981, 0.3981)
ob_leg_l_1.parent = ob_leg_l
ob_leg_l_1.matrix_parent_inverse = Matrix(((13.02, -0.0, -0.0, -3.487), (-0.0, 13.02, 0.0, 6.36), (-0.0, -0.0, 13.02, -1.137), (-0.0, 0.0, -0.0, 1.0)))
ob_leg_l_1.location = (0.07228, -0.7167, -0.3489)
ob_leg_l_1.rotation_euler = (1.951, 0.7744, 0.4989)
ob_leg_l_1.scale = (0.1379, 0.1386, 0.3046)
ob_leg_r_1.parent = ob_leg_r
ob_leg_r_1.matrix_parent_inverse = Matrix(((13.02, -0.0, -0.0, -0.7839), (-0.0, 13.02, 0.0, 6.36), (-0.0, -0.0, 13.02, -2.718), (-0.0, 0.0, -0.0, 1.0)))
ob_leg_r_1.location = (-0.1348, -0.7152, -0.2665)
ob_leg_r_1.rotation_euler = (1.969, -0.0, 0.0)
ob_leg_r_1.scale = (0.1379, 0.1386, 0.3046)
ob_tail_1.parent = ob_tail
ob_tail_1.matrix_parent_inverse = Matrix(((13.02, -0.0, -0.0, -0.2441), (-0.0, 13.02, 0.0, 8.362), (-0.0, -0.0, 13.02, -0.4752), (-0.0, 0.0, -0.0, 1.0)))
ob_tail_1.location = (0.1991, -0.1979, 0.1426)
ob_tail_1.rotation_euler = (0.4145, 0.3274, 0.0)
ob_hair.parent = ob_head_1
ob_hair.matrix_parent_inverse = Matrix(((2.512, -0.0, 0.0, -0.04874), (-0.0, 2.512, -0.0, -1.67), (0.0, -0.0, 2.512, 0.3328), (-0.0, 0.0, -0.0, 1.0)))
ob_hair.location = (0.0, 0.6947, 0.0)
ob_blush.parent = ob_face
ob_blush.matrix_parent_inverse = Matrix(((13.02, -0.0, 0.0, -1.358), (-0.0, 13.02, -0.0, -8.22), (0.0, -0.0, 13.02, -2.991), (-0.0, 0.0, -0.0, 1.0)))
ob_blush.location = (0.0, 0.0, 0.0)
ob_face.parent = ob_head_1
ob_face.matrix_parent_inverse = Matrix(((2.512, -0.0, 0.0, -0.04874), (-0.0, 2.512, -0.0, -1.67), (0.0, -0.0, 2.512, 0.734), (-0.0, 0.0, -0.0, 1.0)))
ob_face.location = (0.1043, 0.6315, 0.2298)
ob_face.scale = (0.07683, 0.07683, 0.07683)
ob_eye_left.parent = ob_face
ob_eye_left.matrix_parent_inverse = Matrix(((13.02, -0.0, 0.0, -1.358), (-0.0, 13.02, -0.0, -8.22), (0.0, -0.0, 13.02, -2.991), (-0.0, 0.0, -0.0, 1.0)))
ob_eye_left.location = (-0.04993, 0.6192, 0.2298)
ob_eye_left.scale = (0.07683, 0.07683, 0.07683)
ob_eye_right.parent = ob_face
ob_eye_right.matrix_parent_inverse = Matrix(((13.02, -0.0, 0.0, -1.358), (-0.0, 13.02, -0.0, -8.22), (0.0, -0.0, 13.02, -2.991), (-0.0, 0.0, -0.0, 1.0)))
ob_eye_right.location = (0.2516, 0.6192, 0.2298)
ob_eye_right.scale = (0.07683, 0.07683, 0.07683)
ob_0_0.parent = ob_eye_left
ob_0_0.matrix_parent_inverse = Matrix(((13.02, -0.0, 0.0, 0.65), (-0.0, 13.02, -0.0, -8.059), (0.0, 0.0, 13.02, -2.991), (-0.0, 0.0, -0.0, 1.0)))
ob_0_0.location = (0.0, 0.0, 0.0)
ob_1_0.parent = ob_eye_right
ob_1_0.matrix_parent_inverse = Matrix(((13.02, -0.0, 0.0, -3.275), (-0.0, 13.02, -0.0, -8.059), (0.0, -0.0, 13.02, -2.991), (-0.0, 0.0, -0.0, 1.0)))
ob_1_0.location = (0.0, 0.0, 0.0)
ob_0_1.parent = ob_eye_left
ob_0_1.matrix_parent_inverse = Matrix(((13.02, -0.0, 0.0, 0.65), (-0.0, 13.02, -0.0, -8.059), (0.0, 0.0, 13.02, -2.991), (-0.0, 0.0, -0.0, 1.0)))
ob_0_1.location = (0.0, 0.0, 0.0)
ob_1_1.parent = ob_eye_right
ob_1_1.matrix_parent_inverse = Matrix(((13.02, -0.0, 0.0, -3.275), (-0.0, 13.02, -0.0, -8.059), (0.0, -0.0, 13.02, -2.991), (-0.0, 0.0, -0.0, 1.0)))
ob_1_1.location = (0.0, 0.0, 0.0)
ob_0_x.parent = ob_eye_left
ob_0_x.matrix_parent_inverse = Matrix(((13.02, -0.0, 0.0, 0.65), (-0.0, 13.02, -0.0, -8.059), (0.0, 0.0, 13.02, -2.991), (-0.0, 0.0, -0.0, 1.0)))
ob_0_x.location = (0.0, 0.0, 0.0)
ob_1_x.parent = ob_eye_right
ob_1_x.matrix_parent_inverse = Matrix(((13.02, -0.0, 0.0, -3.275), (-0.0, 13.02, -0.0, -8.059), (0.0, -0.0, 13.02, -2.991), (-0.0, 0.0, -0.0, 1.0)))
ob_1_x.location = (0.0, 0.0, 0.0)

# ---- collection membership
scene.collection.objects.link(ob_light)
col_base.objects.link(ob_body)
col_base.objects.link(ob_head)
col_base.objects.link(ob_leg_l)
col_base.objects.link(ob_leg_r)
col_base.objects.link(ob_tail)
col_base.objects.link(ob_ribbon)
col_base.objects.link(ob_head_1)
col_base.objects.link(ob_leg_l_1)
col_base.objects.link(ob_leg_r_1)
col_base.objects.link(ob_tail_1)
col_base.objects.link(ob_hair)
col_base.objects.link(ob_blush)
col_base.objects.link(ob_face)
col_base.objects.link(ob_eye_left)
col_base.objects.link(ob_eye_right)
col_expression.objects.link(ob_0_0)
col_expression.objects.link(ob_1_0)
col_expression.objects.link(ob_0_1)
col_expression.objects.link(ob_1_1)
col_expression.objects.link(ob_0_x)
col_expression.objects.link(ob_1_x)

# ---- scene / render settings (as saved in the file)
scene.frame_start = 1; scene.frame_end = 250; scene.frame_set(2)
scene.render.engine = 'BLENDER_EEVEE_NEXT'
scene.eevee.use_shadows = False
bpy.context.view_layer.update()

# ---- added for rendering (the .blend has no active camera): camera
cam_auto = bpy.data.cameras.new('AutoCamera')
cam_auto.lens = 50.0
cam_auto.sensor_width = 36.0
cam_auto.clip_end = 1000.0
ob_auto_camera = bpy.data.objects.new('AutoCamera', cam_auto)
scene.collection.objects.link(ob_auto_camera)
ob_auto_camera.location = (2.11326, -2.36933, 1.73551)
ob_auto_camera.rotation_euler = (1.09748, -7.21219e-08, 0.694738)
scene.camera = ob_auto_camera
bpy.context.view_layer.update()
